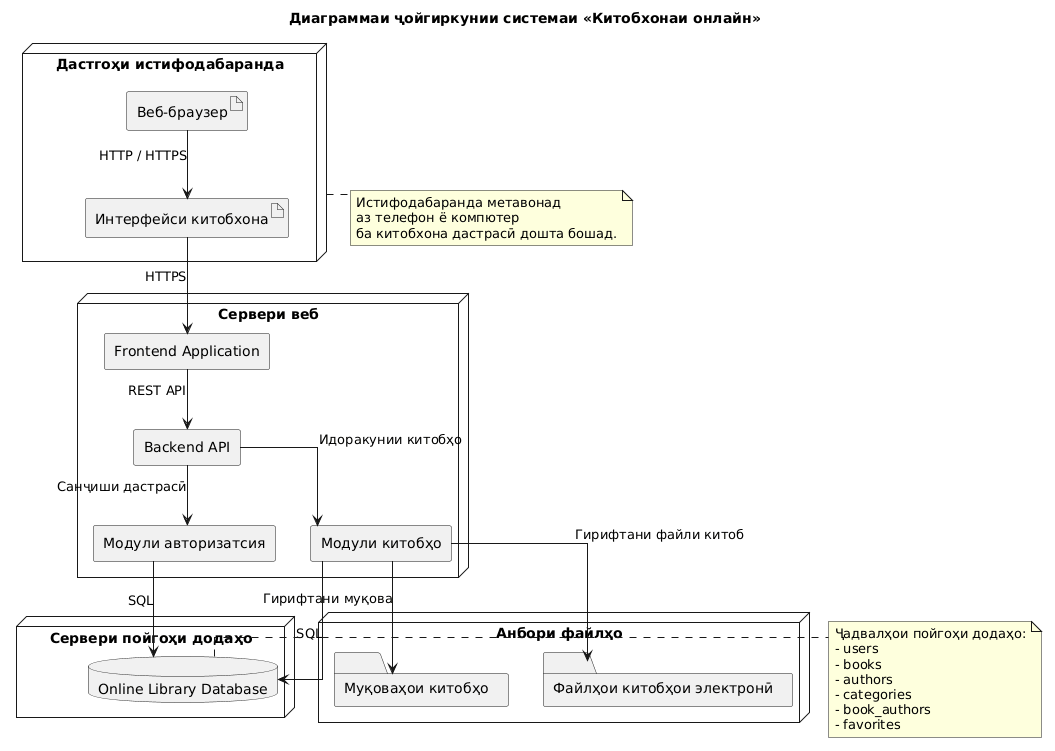

The diagram above was rendered by PlantUML. Its source (embedded in the PNG):
@startuml
title Диаграммаи ҷойгиркунии системаи «Китобхонаи онлайн»

skinparam shadowing false
skinparam linetype ortho
skinparam componentStyle rectangle

node "Дастгоҳи истифодабаранда" as Client {
    artifact "Веб-браузер" as Browser
    artifact "Интерфейси китобхона" as Frontend
}

node "Сервери веб" as WebServer {
    component "Frontend Application" as WebApp
    component "Backend API" as Backend
    component "Модули авторизатсия" as Auth
    component "Модули китобҳо" as BookService
}

node "Сервери пойгоҳи додаҳо" as DatabaseServer {
    database "Online Library Database" as DB
}

node "Анбори файлҳо" as FileServer {
    folder "Файлҳои китобҳои электронӣ" as Books
    folder "Муқоваҳои китобҳо" as Covers
}

Browser --> Frontend : HTTP / HTTPS
Frontend --> WebApp : HTTPS
WebApp --> Backend : REST API
Backend --> Auth : Санҷиши дастрасӣ
Backend --> BookService : Идоракунии китобҳо

Auth --> DB : SQL
BookService --> DB : SQL
BookService --> Books : Гирифтани файли китоб
BookService --> Covers : Гирифтани муқова

note right of DB
  Ҷадвалҳои пойгоҳи додаҳо:
  - users
  - books
  - authors
  - categories
  - book_authors
  - favorites
end note

note bottom of Client
  Истифодабаранда метавонад
  аз телефон ё компютер
  ба китобхона дастрасӣ дошта бошад.
end note
@enduml